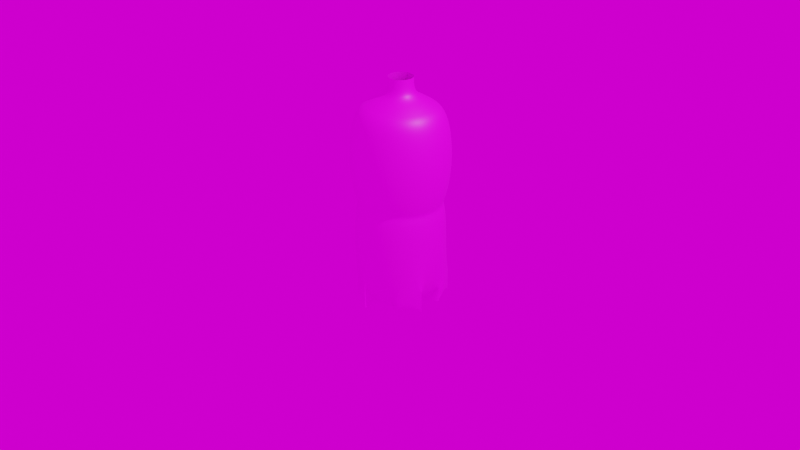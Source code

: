 # Source: Bouteille_christophe.blend  (saved by Blender 2.93.21; exported with 4.5.12 LTS)
import bpy
from mathutils import Matrix  # noqa: F401  (used for matrix-valued properties, if any)

bpy.ops.wm.read_factory_settings(use_empty=True)
scene = bpy.context.scene
scene.name = 'Scene'

# ---- collections
col_collection = bpy.data.collections.new('Collection'); scene.collection.children.link(col_collection)

# ---- images (referenced by path relative to the original .blend; pixels are not part of the script)
import os
ASSET_DIR = os.environ.get("B2B_ASSET_DIR", "")  # directory of the original .blend (textures are referenced by path, not embedded)
HERE = os.path.dirname(os.path.abspath(__file__))  # packed textures are extracted next to this script under _unpacked/

def load_image(name, relpath, width, height, colorspace="sRGB"):
    """Load a texture the original file referenced (path relative to the .blend, or extracted next to this script)."""
    p = next((c for c in (os.path.join(HERE, relpath), os.path.join(ASSET_DIR, relpath)) if relpath and os.path.exists(c)), "")
    if p:
        img = bpy.data.images.load(p, check_existing=True)
        img.name = name
    else:  # same state as the original file: an image datablock whose file is absent (Cycles renders it pink)
        img = bpy.data.images.new(name, width, height)
        img.source = "FILE"
        img.filepath = "//" + (relpath or name)
    img.colorspace_settings.name = colorspace
    return img
img_4c9j7m3u_900_jpg = load_image('4c9j7m3u-900.jpg', '4c9j7m3u-900.jpg', 1024, 1024, 'sRGB')

# ---- materials (node trees are filled in below, after node groups)
mat_material = bpy.data.materials.new('Material')
mat_material.use_transparent_shadow = False

# ---- material node trees
mat_material.use_nodes = True; mat_material.node_tree.nodes.clear()
_N = mat_material.node_tree.nodes; _L = mat_material.node_tree.links
n0 = _N.new('ShaderNodeBsdfPrincipled'); n0.name = 'Principled BSDF'; n0.location = (10, 300)
n0.distribution = 'GGX'
n0.subsurface_method = 'BURLEY'
n0.inputs[3].default_value = 1.45
n0.inputs[27].default_value = (0.0, 0.0, 0.0, 1.0)
n0.inputs[28].default_value = 1.0
n1 = _N.new('ShaderNodeOutputMaterial'); n1.name = 'Material Output'; n1.location = (300, 300)
n2 = _N.new('ShaderNodeTexImage'); n2.name = 'Image Texture'; n2.location = (-280, 275)
n2.image = img_4c9j7m3u_900_jpg
_L.new(n0.outputs[0], n1.inputs[0])
_L.new(n2.outputs[0], n0.inputs[0])
n1.is_active_output = True

# ---- world
world_world = bpy.data.worlds.new('World'); scene.world = world_world
world_world.use_nodes = True; world_world.node_tree.nodes.clear()
_N = world_world.node_tree.nodes; _L = world_world.node_tree.links
n0 = _N.new('ShaderNodeOutputWorld'); n0.name = 'World Output'; n0.location = (300, 300)
n1 = _N.new('ShaderNodeBackground'); n1.name = 'Background'; n1.location = (10, 300)
n2 = _N.new('ShaderNodeTexImage'); n2.name = 'Image Texture'; n2.location = (-280, 275)
n2.image = img_4c9j7m3u_900_jpg
_L.new(n1.outputs[0], n0.inputs[0])
_L.new(n2.outputs[0], n1.inputs[0])
n0.is_active_output = True
world_world.color = (0.05088, 0.05088, 0.05088)
world_world.use_sun_shadow = False
world_world.sun_shadow_jitter_overblur = 0.0

# ---- cameras
cam_camera = bpy.data.cameras.new('Camera')
cam_camera.clip_end = 100.0
cam_camera.ortho_scale = 7.314

# ---- lights
light_light = bpy.data.lights.new('Light', 'POINT')
light_light.transmission_factor = 0.0
light_light.energy = 1000.0
light_light.shadow_soft_size = 0.1
light_light.shadow_maximum_resolution = 0.006
light_light.use_absolute_resolution = True

# ---- meshes
me_cylinder = bpy.data.meshes.new('Cylinder')
me_cylinder.from_pydata([(1.498e-08, 0.1225, -1.0), (0.0, 0.5, 1.0), (0.072, 0.0991, -1.0), (0.2939, 0.4045, 1.0), (0.1165, 0.03785, -1.0), (0.4755, 0.1545, 1.0), (0.1165, -0.03785, -1.0), (0.4755, -0.1545, 1.0), (0.072, -0.0991, -1.0), (0.2939, -0.4045, 1.0), (-1.519e-09, -0.1225, -1.0), (-4.371e-08, -0.5, 1.0), (-0.072, -0.0991, -1.0), (-0.2939, -0.4045, 1.0), (-0.1165, -0.03785, -1.0), (-0.4755, -0.1545, 1.0), (-0.1165, 0.03785, -1.0), (-0.4755, 0.1545, 1.0), (-0.072, 0.0991, -1.0), (-0.2939, 0.4045, 1.0), (0.0, 0.5, -0.7529), (0.2939, 0.4045, -0.7529), (0.4755, 0.1545, -0.7529), (0.4755, -0.1545, -0.7529), (0.2939, -0.4045, -0.7529), (-4.371e-08, -0.5, -0.7529), (-0.2939, -0.4045, -0.7529), (-0.4755, -0.1545, -0.7529), (-0.4755, 0.1545, -0.7529), (-0.2939, 0.4045, -0.7529), (0.0, 0.5, -1.0), (0.2939, 0.4045, -1.0), (0.4755, 0.1545, -1.0), (0.4755, -0.1545, -1.0), (0.2939, -0.4045, -1.0), (-4.371e-08, -0.5, -1.0), (-0.2939, -0.4045, -1.0), (-0.4755, -0.1545, -1.0), (-0.4755, 0.1545, -1.0), (-0.2939, 0.4045, -1.0), (5.52e-09, 0.3238, -1.0), (0.1904, 0.262, -1.0), (0.308, 0.1001, -1.0), (0.308, -0.1001, -1.0), (0.1904, -0.262, -1.0), (-2.991e-08, -0.3238, -1.0), (-0.1904, -0.262, -1.0), (-0.308, -0.1001, -1.0), (-0.308, 0.1001, -1.0), (-0.1904, 0.262, -1.0), (5.52e-09, 0.3238, -1.0), (0.1904, 0.262, -1.0), (0.308, 0.1001, -1.0), (0.308, -0.1001, -1.0), (0.1904, -0.262, -1.0), (-2.991e-08, -0.3238, -1.0), (-0.1904, -0.262, -1.0), (-0.308, -0.1001, -1.0), (-0.308, 0.1001, -1.0), (-0.1904, 0.262, -1.0), (-3.859e-09, 0.4455, 0.05858), (0.2618, 0.3604, 0.05858), (0.4237, 0.1377, 0.05858), (0.4237, -0.1377, 0.05858), (0.2618, -0.3604, 0.05858), (-4.28e-08, -0.4455, 0.05858), (-0.2618, -0.3604, 0.05858), (-0.4237, -0.1377, 0.05858), (-0.4237, 0.1377, 0.05858), (-0.2618, 0.3604, 0.05858), (0.2939, 0.4045, -0.02906), (0.4755, 0.1545, -0.02906), (0.4755, -0.1545, -0.02906), (0.2939, -0.4045, -0.02906), (-4.371e-08, -0.5, -0.02906), (-0.2939, -0.4045, -0.02906), (-0.4755, -0.1545, -0.02906), (-0.4755, 0.1545, -0.02906), (-0.2939, 0.4045, -0.02906), (1.434e-17, 0.5, -0.02906), (1.434e-17, 0.5, 0.1424), (0.2939, 0.4045, 0.1424), (0.4755, 0.1545, 0.1424), (0.4755, -0.1545, 0.1424), (0.2939, -0.4045, 0.1424), (-4.371e-08, -0.5, 0.1424), (-0.2939, -0.4045, 0.1424), (-0.4755, -0.1545, 0.1424), (-0.4755, 0.1545, 0.1424), (-0.2939, 0.4045, 0.1424), (4.467e-09, 0.5631, 0.5421), (0.331, 0.4556, 0.5421), (0.5355, 0.174, 0.5421), (0.5355, -0.174, 0.5421), (0.331, -0.4556, 0.5421), (-4.476e-08, -0.5631, 0.5421), (-0.331, -0.4556, 0.5421), (-0.5355, -0.174, 0.5421), (-0.5355, 0.174, 0.5421), (-0.331, 0.4556, 0.5421), (-9.982e-09, 0.359, 1.095), (0.211, 0.2904, 1.095), (0.3414, 0.1109, 1.095), (0.3414, -0.1109, 1.095), (0.211, -0.2904, 1.095), (-4.136e-08, -0.359, 1.095), (-0.211, -0.2904, 1.095), (-0.3414, -0.1109, 1.095), (-0.3414, 0.1109, 1.095), (-0.211, 0.2904, 1.095), (-1.562e-08, 0.2694, 1.144), (0.1561, 0.2187, 1.144), (0.2526, 0.08588, 1.144), (0.2526, -0.07829, 1.144), (0.1561, -0.2111, 1.144), (-3.884e-08, -0.2618, 1.144), (-0.1561, -0.2111, 1.144), (-0.2526, -0.07829, 1.144), (-0.2526, 0.08588, 1.144), (-0.1561, 0.2187, 1.144), (-2.078e-08, 0.1383, 1.205), (0.07907, 0.1126, 1.205), (0.1279, 0.04537, 1.205), (0.1279, -0.03777, 1.205), (0.07907, -0.105, 1.205), (-3.254e-08, -0.1307, 1.205), (-0.07907, -0.105, 1.205), (-0.1279, -0.03777, 1.205), (-0.1279, 0.04537, 1.205), (-0.07907, 0.1126, 1.205), (-2.078e-08, 0.1383, 1.369), (0.07907, 0.1126, 1.369), (0.1279, 0.04537, 1.369), (0.1279, -0.03777, 1.369), (0.07907, -0.105, 1.369), (-3.254e-08, -0.1307, 1.369), (-0.07907, -0.105, 1.369), (-0.1279, -0.03777, 1.369), (-0.1279, 0.04537, 1.369), (-0.07907, 0.1126, 1.369)], [], [(90, 1, 3, 91), (91, 3, 5, 92), (92, 5, 7, 93), (93, 7, 9, 94), (94, 9, 11, 95), (95, 11, 13, 96), (96, 13, 15, 97), (97, 15, 17, 98), (98, 17, 19, 99), (99, 19, 1, 90), (39, 29, 20, 30), (37, 27, 28, 38), (35, 25, 26, 36), (33, 23, 24, 34), (31, 21, 22, 32), (42, 41, 31, 32), (44, 43, 33, 34), (46, 45, 35, 36), (48, 47, 37, 38), (24, 25, 55, 54), (40, 49, 39, 30), (51, 50, 40, 41), (52, 51, 41, 42), (53, 52, 42, 43), (54, 53, 43, 44), (55, 54, 44, 45), (56, 55, 45, 46), (57, 56, 46, 47), (58, 57, 47, 48), (59, 58, 48, 49), (50, 59, 49, 40), (2, 0, 50, 51), (4, 2, 51, 52), (6, 4, 52, 53), (8, 6, 53, 54), (10, 8, 54, 55), (12, 10, 55, 56), (14, 12, 56, 57), (16, 14, 57, 58), (18, 16, 58, 59), (0, 18, 59, 50), (22, 23, 53, 52), (28, 29, 59, 58), (26, 27, 57, 56), (37, 47, 27), (36, 26, 46, 56), (38, 28, 48, 58), (39, 29, 49, 59), (20, 21, 51, 50), (30, 50, 20, 40), (31, 21, 41, 51), (30, 20, 40, 50), (32, 22, 42, 52), (33, 23, 43, 53), (34, 24, 44, 54), (35, 25, 45, 55), (78, 69, 60, 79), (77, 68, 69, 78), (76, 67, 68, 77), (75, 66, 67, 76), (74, 65, 66, 75), (73, 64, 65, 74), (72, 63, 64, 73), (71, 62, 63, 72), (70, 61, 62, 71), (79, 60, 61, 70), (20, 79, 70, 21), (21, 70, 71, 22), (22, 71, 72, 23), (23, 72, 73, 24), (24, 73, 74, 25), (25, 74, 75, 26), (26, 75, 76, 27), (27, 76, 77, 28), (28, 77, 78, 29), (29, 78, 79, 20), (69, 89, 80, 60), (68, 88, 89, 69), (67, 87, 88, 68), (66, 86, 87, 67), (65, 85, 86, 66), (64, 84, 85, 65), (63, 83, 84, 64), (62, 82, 83, 63), (61, 81, 82, 62), (60, 80, 81, 61), (89, 99, 90, 80), (88, 98, 99, 89), (87, 97, 98, 88), (86, 96, 97, 87), (85, 95, 96, 86), (84, 94, 95, 85), (83, 93, 94, 84), (82, 92, 93, 83), (81, 91, 92, 82), (80, 90, 91, 81), (1, 19, 109, 100), (9, 7, 103, 104), (19, 17, 108, 109), (7, 5, 102, 103), (17, 15, 107, 108), (3, 1, 100, 101), (15, 13, 106, 107), (13, 11, 105, 106), (5, 3, 101, 102), (11, 9, 104, 105), (109, 108, 118, 119), (106, 105, 115, 116), (103, 102, 112, 113), (100, 109, 119, 110), (107, 106, 116, 117), (104, 103, 113, 114), (101, 100, 110, 111), (108, 107, 117, 118), (105, 104, 114, 115), (102, 101, 111, 112), (116, 115, 125, 126), (113, 112, 122, 123), (110, 119, 129, 120), (117, 116, 126, 127), (114, 113, 123, 124), (111, 110, 120, 121), (118, 117, 127, 128), (115, 114, 124, 125), (112, 111, 121, 122), (119, 118, 128, 129), (123, 122, 132, 133), (120, 129, 139, 130), (127, 126, 136, 137), (124, 123, 133, 134), (121, 120, 130, 131), (128, 127, 137, 138), (125, 124, 134, 135), (122, 121, 131, 132), (129, 128, 138, 139), (126, 125, 135, 136), (0, 2, 4, 6, 8, 10, 12, 14, 16, 18)])
_uv = me_cylinder.uv_layers.new(name='UVMap')
_uv.uv.foreach_set('vector', [0.4827, 0.4058, 0.4056, 0.2794, 0.4056, 0.1213, 0.4827, 0.2278, 0.2637, 0.468, 0.1231, 0.458, 0.1231, 0.2999, 0.2637, 0.2899, 0.6239, 0.4058, 0.4833, 0.3958, 0.4833, 0.2377, 0.6239, 0.2278, 0.4049, 0.468, 0.2644, 0.458, 0.2644, 0.2999, 0.4049, 0.2899, 0.4827, 0.5844, 0.4056, 0.458, 0.4056, 0.2999, 0.4827, 0.4064, 0.4049, 0.2894, 0.2644, 0.2794, 0.2644, 0.1213, 0.4049, 0.1114, 0.2637, 0.6466, 0.1231, 0.6366, 0.1231, 0.4785, 0.2637, 0.4685, 0.2637, 0.2894, 0.1231, 0.2794, 0.1231, 0.1213, 0.2637, 0.1114, 0.4049, 0.6466, 0.2644, 0.6366, 0.2644, 0.4785, 0.4049, 0.4685, 0.4833, 0.4064, 0.6239, 0.4163, 0.6239, 0.5744, 0.4833, 0.5844, 0.1379, 0.2831, 0.1379, 0.3448, 0.07672, 0.3504, 0.07672, 0.2886, 0.3379, 0.2831, 0.3379, 0.3448, 0.2379, 0.3448, 0.2379, 0.2831, 0.4744, 0.3995, 0.4744, 0.4613, 0.4379, 0.3448, 0.4379, 0.2831, 0.6744, 0.3995, 0.6744, 0.4613, 0.5744, 0.4613, 0.5744, 0.3995, 0.8744, 0.3995, 0.8744, 0.4613, 0.7744, 0.4613, 0.7744, 0.3995, 0.8723, 0.1975, 0.8158, 0.2752, 0.8655, 0.3436, 0.9527, 0.2236, 0.8017, 0.2453, 0.8723, 0.1014, 0.9527, 0.0753, 0.8514, 0.1769, 0.6189, 0.2453, 0.7103, 0.2156, 0.7244, 0.1366, 0.5692, 0.1769, 0.5766, 0.1975, 0.5766, 0.1014, 0.4962, 0.0753, 0.4962, 0.2236, 0.5744, 0.4613, 0.4744, 0.4613, 0.7103, 0.2156, 0.8017, 0.2453, 0.7244, 0.3049, 0.6331, 0.2752, 0.5834, 0.3436, 0.7244, 0.3895, 0.8158, 0.2752, 0.7244, 0.3049, 0.7244, 0.3049, 0.8158, 0.2752, 0.8723, 0.1975, 0.8158, 0.2752, 0.8158, 0.2752, 0.8723, 0.1975, 0.8723, 0.1014, 0.8723, 0.1975, 0.8723, 0.1975, 0.8723, 0.1014, 0.8017, 0.2453, 0.8723, 0.1014, 0.8723, 0.1014, 0.8017, 0.2453, 0.7103, 0.2156, 0.8017, 0.2453, 0.8017, 0.2453, 0.7103, 0.2156, 0.6189, 0.2453, 0.7103, 0.2156, 0.7103, 0.2156, 0.6189, 0.2453, 0.5766, 0.1014, 0.6189, 0.2453, 0.6189, 0.2453, 0.5766, 0.1014, 0.5766, 0.1975, 0.5766, 0.1014, 0.5766, 0.1014, 0.5766, 0.1975, 0.6331, 0.2752, 0.5766, 0.1975, 0.5766, 0.1975, 0.6331, 0.2752, 0.7244, 0.3049, 0.6331, 0.2752, 0.6331, 0.2752, 0.7244, 0.3049, 0.759, 0.197, 0.7244, 0.2083, 0.7244, 0.3049, 0.8158, 0.2752, 0.7803, 0.1676, 0.759, 0.197, 0.8158, 0.2752, 0.8723, 0.1975, 0.7803, 0.1313, 0.7803, 0.1676, 0.8723, 0.1975, 0.8723, 0.1014, 0.759, 0.1019, 0.7803, 0.1313, 0.8723, 0.1014, 0.8017, 0.2453, 0.7244, 0.09067, 0.759, 0.1019, 0.8017, 0.2453, 0.7103, 0.2156, 0.6899, 0.1019, 0.7244, 0.09067, 0.7103, 0.2156, 0.6189, 0.2453, 0.6685, 0.1313, 0.6899, 0.1019, 0.6189, 0.2453, 0.5766, 0.1014, 0.6685, 0.1676, 0.6685, 0.1313, 0.5766, 0.1014, 0.5766, 0.1975, 0.6899, 0.197, 0.6685, 0.1676, 0.5766, 0.1975, 0.6331, 0.2752, 0.7244, 0.2083, 0.6899, 0.197, 0.6331, 0.2752, 0.7244, 0.3049, 0.7744, 0.4613, 0.6744, 0.4613, 0.8723, 0.1014, 0.8723, 0.1975, 0.2379, 0.3448, 0.1379, 0.3448, 0.6331, 0.2752, 0.5766, 0.1975, 0.4379, 0.3448, 0.3379, 0.3448, 0.5766, 0.1014, 0.6189, 0.2453, 0.4962, 0.0753, 0.5766, 0.1014, 0.3379, 0.3448, 0.4379, 0.2831, 0.4379, 0.3448, 0.6189, 0.2453, 0.6189, 0.2453, 0.2379, 0.2831, 0.2379, 0.3448, 0.5766, 0.1975, 0.5766, 0.1975, 0.1379, 0.2831, 0.1379, 0.3448, 0.6331, 0.2752, 0.6331, 0.2752, 0.9744, 0.4613, 0.8744, 0.4613, 0.8158, 0.2752, 0.7244, 0.3049, 0.7244, 0.3895, 0.7244, 0.3049, 0.9744, 0.4613, 0.7244, 0.3049, 0.8744, 0.3995, 0.8744, 0.4613, 0.8158, 0.2752, 0.8158, 0.2752, 0.07672, 0.2886, 0.07672, 0.3504, 0.7244, 0.3049, 0.7244, 0.3049, 0.7744, 0.3995, 0.7744, 0.4613, 0.8723, 0.1975, 0.8723, 0.1975, 0.6744, 0.3995, 0.6744, 0.4613, 0.8723, 0.1014, 0.8723, 0.1014, 0.5744, 0.3995, 0.5744, 0.4613, 0.8017, 0.2453, 0.8017, 0.2453, 0.4744, 0.3995, 0.4744, 0.4613, 0.7103, 0.2156, 0.7103, 0.2156, 0.1379, 0.5096, 0.1379, 0.5316, 0.07672, 0.5371, 0.07672, 0.5152, 0.2379, 0.5096, 0.2379, 0.5316, 0.1379, 0.5316, 0.1379, 0.5096, 0.3379, 0.5096, 0.3379, 0.5316, 0.2379, 0.5316, 0.2379, 0.5096, 0.4379, 0.5096, 0.4379, 0.5316, 0.3379, 0.5316, 0.3379, 0.5096, 0.4744, 0.6261, 0.4744, 0.648, 0.4379, 0.5316, 0.4379, 0.5096, 0.5744, 0.6261, 0.5744, 0.648, 0.4744, 0.648, 0.4744, 0.6261, 0.6744, 0.6261, 0.6744, 0.648, 0.5744, 0.648, 0.5744, 0.6261, 0.7744, 0.6261, 0.7744, 0.648, 0.6744, 0.648, 0.6744, 0.6261, 0.8744, 0.6261, 0.8744, 0.648, 0.7744, 0.648, 0.7744, 0.6261, 0.9744, 0.6261, 0.9744, 0.648, 0.8744, 0.648, 0.8744, 0.6261, 0.9744, 0.4613, 0.9744, 0.6261, 0.8744, 0.6261, 0.8744, 0.4613, 0.8744, 0.4613, 0.8744, 0.6261, 0.7744, 0.6261, 0.7744, 0.4613, 0.7744, 0.4613, 0.7744, 0.6261, 0.6744, 0.6261, 0.6744, 0.4613, 0.6744, 0.4613, 0.6744, 0.6261, 0.5744, 0.6261, 0.5744, 0.4613, 0.5744, 0.4613, 0.5744, 0.6261, 0.4744, 0.6261, 0.4744, 0.4613, 0.4744, 0.4613, 0.4744, 0.6261, 0.4379, 0.5096, 0.4379, 0.3448, 0.4379, 0.3448, 0.4379, 0.5096, 0.3379, 0.5096, 0.3379, 0.3448, 0.3379, 0.3448, 0.3379, 0.5096, 0.2379, 0.5096, 0.2379, 0.3448, 0.2379, 0.3448, 0.2379, 0.5096, 0.1379, 0.5096, 0.1379, 0.3448, 0.1379, 0.3448, 0.1379, 0.5096, 0.07672, 0.5152, 0.07672, 0.3504, 0.1592, 0.1381, 0.2227, 0.1275, 0.1418, 0.1275, 0.0783, 0.1381, 0.2401, 0.1381, 0.3036, 0.1275, 0.2227, 0.1275, 0.1592, 0.1381, 0.3379, 0.5316, 0.3379, 0.5525, 0.2379, 0.5525, 0.2379, 0.5316, 0.4379, 0.5316, 0.4379, 0.5525, 0.3379, 0.5525, 0.3379, 0.5316, 0.4828, 0.1381, 0.4828, 0.2439, 0.4019, 0.2439, 0.4019, 0.1381, 0.5744, 0.648, 0.5744, 0.6689, 0.4744, 0.6689, 0.4744, 0.648, 0.6744, 0.648, 0.6744, 0.6689, 0.5744, 0.6689, 0.5744, 0.648, 0.7744, 0.648, 0.7744, 0.6689, 0.6744, 0.6689, 0.6744, 0.648, 0.8063, 0.1381, 0.8063, 0.2439, 0.7254, 0.2439, 0.7254, 0.1381, 0.8872, 0.1381, 0.8872, 0.2439, 0.8063, 0.2439, 0.8063, 0.1381, 0.6246, 0.4163, 0.7476, 0.4064, 0.7476, 0.5844, 0.6246, 0.5744, 0.4651, 0.9316, 0.3421, 0.9416, 0.4056, 0.6471, 0.4651, 0.7735, 0.6246, 0.2377, 0.7476, 0.2278, 0.7476, 0.4058, 0.6246, 0.3958, 0.5888, 0.9316, 0.4658, 0.9416, 0.4658, 0.7635, 0.5888, 0.7735, 0.8712, 0.3958, 0.7482, 0.4058, 0.7482, 0.2278, 0.8712, 0.2377, 0.7124, 0.753, 0.5894, 0.763, 0.5894, 0.5849, 0.7124, 0.5949, 0.4651, 0.753, 0.4056, 0.6466, 0.4056, 0.4685, 0.4651, 0.5949, 0.8361, 0.753, 0.7131, 0.763, 0.7131, 0.5849, 0.8361, 0.5949, 0.8712, 0.5744, 0.7482, 0.5844, 0.7482, 0.4064, 0.8712, 0.4163, 0.5888, 0.753, 0.4658, 0.763, 0.4658, 0.5849, 0.5888, 0.5949, 0.01323, 0.905, 0.07443, 0.8995, 0.07443, 0.8995, 0.01323, 0.905, 0.5744, 0.8995, 0.6744, 0.8995, 0.6744, 0.8995, 0.5744, 0.8995, 0.07443, 0.8995, 0.1744, 0.8995, 0.1744, 0.8995, 0.07443, 0.8995, 0.6744, 0.8995, 0.7744, 0.8995, 0.7744, 0.8995, 0.6744, 0.8995, 0.1744, 0.8995, 0.2744, 0.8995, 0.2744, 0.8995, 0.1744, 0.8995, 0.8744, 0.8995, 0.9744, 0.8995, 0.9744, 0.8995, 0.8744, 0.8995, 0.2744, 0.8995, 0.3744, 0.8995, 0.3744, 0.8995, 0.2744, 0.8995, 0.3744, 0.8995, 0.4744, 0.8995, 0.4744, 0.8995, 0.3744, 0.8995, 0.7744, 0.8995, 0.8744, 0.8995, 0.8744, 0.8995, 0.7744, 0.8995, 0.4744, 0.8995, 0.5744, 0.8995, 0.5744, 0.8995, 0.4744, 0.8995, 0.07443, 0.8995, 0.1744, 0.8995, 0.1744, 0.8995, 0.07443, 0.8995, 0.3744, 0.8995, 0.4744, 0.8995, 0.4744, 0.8995, 0.3744, 0.8995, 0.6744, 0.8995, 0.7744, 0.8995, 0.7744, 0.8995, 0.6744, 0.8995, 0.01323, 0.905, 0.07443, 0.8995, 0.07443, 0.8995, 0.01323, 0.905, 0.2744, 0.8995, 0.3744, 0.8995, 0.3744, 0.8995, 0.2744, 0.8995, 0.5744, 0.8995, 0.6744, 0.8995, 0.6744, 0.8995, 0.5744, 0.8995, 0.8744, 0.8995, 0.9744, 0.8995, 0.9744, 0.8995, 0.8744, 0.8995, 0.1744, 0.8995, 0.2744, 0.8995, 0.2744, 0.8995, 0.1744, 0.8995, 0.4744, 0.8995, 0.5744, 0.8995, 0.5744, 0.8995, 0.4744, 0.8995, 0.7744, 0.8995, 0.8744, 0.8995, 0.8744, 0.8995, 0.7744, 0.8995, 0.3744, 0.8995, 0.4744, 0.8995, 0.4744, 0.8995, 0.3744, 0.8995, 0.6744, 0.8995, 0.7744, 0.8995, 0.7744, 0.8995, 0.6744, 0.8995, 0.01323, 0.905, 0.07443, 0.8995, 0.07443, 0.8995, 0.01323, 0.905, 0.2744, 0.8995, 0.3744, 0.8995, 0.3744, 0.8995, 0.2744, 0.8995, 0.5744, 0.8995, 0.6744, 0.8995, 0.6744, 0.8995, 0.5744, 0.8995, 0.8744, 0.8995, 0.9744, 0.8995, 0.9744, 0.8995, 0.8744, 0.8995, 0.1744, 0.8995, 0.2744, 0.8995, 0.2744, 0.8995, 0.1744, 0.8995, 0.4744, 0.8995, 0.5744, 0.8995, 0.5744, 0.8995, 0.4744, 0.8995, 0.7744, 0.8995, 0.8744, 0.8995, 0.8744, 0.8995, 0.7744, 0.8995, 0.07443, 0.8995, 0.1744, 0.8995, 0.1744, 0.8995, 0.07443, 0.8995, 0.6744, 0.8995, 0.7744, 0.8995, 0.7744, 0.8995, 0.6744, 0.8995, 0.01323, 0.905, 0.07443, 0.8995, 0.07443, 0.8995, 0.01323, 0.905, 0.2744, 0.8995, 0.3744, 0.8995, 0.3744, 0.8995, 0.2744, 0.8995, 0.5744, 0.8995, 0.6744, 0.8995, 0.6744, 0.8995, 0.5744, 0.8995, 0.8744, 0.8995, 0.9744, 0.8995, 0.9744, 0.8995, 0.8744, 0.8995, 0.1744, 0.8995, 0.2744, 0.8995, 0.2744, 0.8995, 0.1744, 0.8995, 0.4744, 0.8995, 0.5744, 0.8995, 0.5744, 0.8995, 0.4744, 0.8995, 0.7744, 0.8995, 0.8744, 0.8995, 0.8744, 0.8995, 0.7744, 0.8995, 0.07443, 0.8995, 0.1744, 0.8995, 0.1744, 0.8995, 0.07443, 0.8995, 0.3744, 0.8995, 0.4744, 0.8995, 0.4744, 0.8995, 0.3744, 0.8995, 0.7244, 0.2083, 0.759, 0.197, 0.7803, 0.1676, 0.7803, 0.1313, 0.759, 0.1019, 0.7244, 0.09067, 0.6899, 0.1019, 0.6685, 0.1313, 0.6685, 0.1676, 0.6899, 0.197])
me_cylinder.materials.append(mat_material)
me_cylinder.use_remesh_fix_poles = True
me_cylinder.use_remesh_preserve_attributes = False
me_cylinder.update()

# ---- objects
ob_light = bpy.data.objects.new('Light', light_light)
ob_camera = bpy.data.objects.new('Camera', cam_camera)
ob_cylinder = bpy.data.objects.new('Cylinder', me_cylinder)

# ---- transforms, parenting, visibility, modifiers, constraints
ob_light.location = (4.076, 1.005, 5.904)
ob_light.rotation_euler = (0.6503, 0.05522, 1.866)
ob_light.lock_rotations_4d = False
ob_light.empty_display_type = 'ARROWS'
ob_light.color = (0.0, 0.0, 0.0, 0.0)
ob_light.lineart.crease_threshold = 0.0
ob_camera.location = (7.359, -6.926, 4.958)
ob_camera.rotation_euler = (1.109, 0.0, 0.8149)
ob_camera.lock_rotations_4d = False
ob_camera.empty_display_type = 'ARROWS'
ob_camera.color = (0.0, 0.0, 0.0, 0.0)
ob_camera.display_type = 'WIRE'
ob_camera.lineart.crease_threshold = 0.0
ob_cylinder.location = (-0.01574, 0.03282, 0.1329)
_m = ob_cylinder.modifiers.new('Subdivision', 'SUBSURF')
_m.uv_smooth = 'SMOOTH_ALL'
_m.levels = 3
_m.render_levels = 5
_m.use_limit_surface = False

# ---- collection membership
col_collection.objects.link(ob_light)
col_collection.objects.link(ob_camera)
col_collection.objects.link(ob_cylinder)

# ---- scene / render settings (as saved in the file)
scene.camera = ob_camera
scene.frame_start = 1; scene.frame_end = 250; scene.frame_set(50)
scene.render.engine = 'BLENDER_EEVEE_NEXT'
scene.cycles.use_denoising = False
scene.cycles.samples = 128
scene.cycles.sampling_pattern = 'TABULATED_SOBOL'
scene.cycles.use_adaptive_sampling = False
scene.cycles.use_light_tree = False
scene.view_settings.view_transform = 'Filmic'
bpy.context.view_layer.update()
